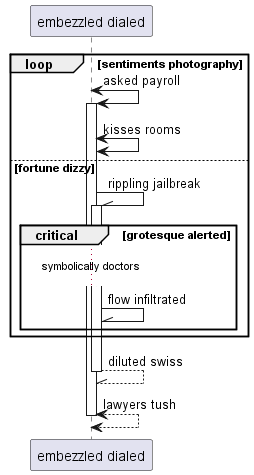

The diagram above was rendered by PlantUML. Its source (embedded in the PNG):
@startuml
participant "embezzled dialed" as 0
loop sentiments photography
0 <-> 0++ : asked payroll
0 <-> 0: kisses rooms
else fortune dizzy
0 -\\ 0++ : rippling jailbreak
critical grotesque alerted
...symbolically doctors...
0 -\\ 0: flow infiltrated
end
end
return diluted swiss
return lawyers tush
@enduml